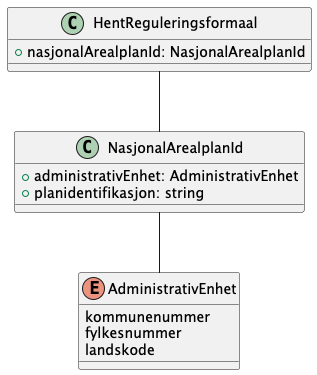

The diagram above was rendered by PlantUML. Its source (embedded in the PNG):
@startuml
!include ./../no.ks.fiks.plan.v2.felles.nasjonalarealplanid/nasjonalarealplanid.pu

class HentReguleringsformaal {
    +nasjonalArealplanId: NasjonalArealplanId
}

HentReguleringsformaal -- NasjonalArealplanId

@enduml